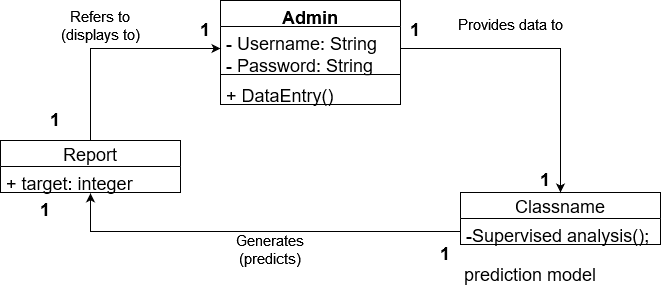

The diagram above was exported from draw.io. Its source (the exported page's mxGraphModel, read from the mxfile embedded in the PNG):
<mxGraphModel dx="1198" dy="652" grid="1" gridSize="10" guides="1" tooltips="1" connect="1" arrows="1" fold="1" page="1" pageScale="1" pageWidth="850" pageHeight="1100" math="0" shadow="0">
  <root>
    <mxCell id="0" />
    <mxCell id="1" parent="0" />
    <mxCell id="ElZnMh35hF5hJqbkly_r-22" value="Admin" style="swimlane;fontStyle=1;align=center;verticalAlign=top;childLayout=stackLayout;horizontal=1;startSize=26;horizontalStack=0;resizeParent=1;resizeParentMax=0;resizeLast=0;collapsible=1;marginBottom=0;fontSize=18;" vertex="1" parent="1">
      <mxGeometry x="320" y="190" width="180" height="104" as="geometry" />
    </mxCell>
    <mxCell id="ElZnMh35hF5hJqbkly_r-23" value="- Username: String&#10;- Password: String" style="text;strokeColor=none;fillColor=none;align=left;verticalAlign=top;spacingLeft=4;spacingRight=4;overflow=hidden;rotatable=0;points=[[0,0.5],[1,0.5]];portConstraint=eastwest;fontSize=18;" vertex="1" parent="ElZnMh35hF5hJqbkly_r-22">
      <mxGeometry y="26" width="180" height="44" as="geometry" />
    </mxCell>
    <mxCell id="ElZnMh35hF5hJqbkly_r-24" value="" style="line;strokeWidth=1;fillColor=none;align=left;verticalAlign=middle;spacingTop=-1;spacingLeft=3;spacingRight=3;rotatable=0;labelPosition=right;points=[];portConstraint=eastwest;fontSize=18;" vertex="1" parent="ElZnMh35hF5hJqbkly_r-22">
      <mxGeometry y="70" width="180" height="8" as="geometry" />
    </mxCell>
    <mxCell id="ElZnMh35hF5hJqbkly_r-25" value="+ DataEntry()" style="text;strokeColor=none;fillColor=none;align=left;verticalAlign=top;spacingLeft=4;spacingRight=4;overflow=hidden;rotatable=0;points=[[0,0.5],[1,0.5]];portConstraint=eastwest;fontSize=18;" vertex="1" parent="ElZnMh35hF5hJqbkly_r-22">
      <mxGeometry y="78" width="180" height="26" as="geometry" />
    </mxCell>
    <mxCell id="ElZnMh35hF5hJqbkly_r-26" style="edgeStyle=orthogonalEdgeStyle;rounded=0;orthogonalLoop=1;jettySize=auto;html=1;fontSize=18;" edge="1" parent="1" source="ElZnMh35hF5hJqbkly_r-23" target="ElZnMh35hF5hJqbkly_r-29">
      <mxGeometry relative="1" as="geometry">
        <mxPoint x="630" y="295" as="targetPoint" />
      </mxGeometry>
    </mxCell>
    <mxCell id="ElZnMh35hF5hJqbkly_r-27" value="Report" style="swimlane;fontStyle=0;childLayout=stackLayout;horizontal=1;startSize=26;fillColor=none;horizontalStack=0;resizeParent=1;resizeParentMax=0;resizeLast=0;collapsible=1;marginBottom=0;fontSize=18;" vertex="1" parent="1">
      <mxGeometry x="100" y="330" width="180" height="52" as="geometry" />
    </mxCell>
    <mxCell id="ElZnMh35hF5hJqbkly_r-28" value="+ target: integer" style="text;strokeColor=none;fillColor=none;align=left;verticalAlign=top;spacingLeft=4;spacingRight=4;overflow=hidden;rotatable=0;points=[[0,0.5],[1,0.5]];portConstraint=eastwest;fontSize=18;" vertex="1" parent="ElZnMh35hF5hJqbkly_r-27">
      <mxGeometry y="26" width="180" height="26" as="geometry" />
    </mxCell>
    <mxCell id="ElZnMh35hF5hJqbkly_r-29" value="Classname" style="swimlane;fontStyle=0;childLayout=stackLayout;horizontal=1;startSize=26;fillColor=none;horizontalStack=0;resizeParent=1;resizeParentMax=0;resizeLast=0;collapsible=1;marginBottom=0;fontSize=18;" vertex="1" parent="1">
      <mxGeometry x="560" y="382" width="200" height="52" as="geometry" />
    </mxCell>
    <mxCell id="ElZnMh35hF5hJqbkly_r-30" value="-Supervised analysis();" style="text;strokeColor=none;fillColor=none;align=left;verticalAlign=top;spacingLeft=4;spacingRight=4;overflow=hidden;rotatable=0;points=[[0,0.5],[1,0.5]];portConstraint=eastwest;fontSize=18;" vertex="1" parent="ElZnMh35hF5hJqbkly_r-29">
      <mxGeometry y="26" width="200" height="26" as="geometry" />
    </mxCell>
    <mxCell id="ElZnMh35hF5hJqbkly_r-31" style="edgeStyle=orthogonalEdgeStyle;rounded=0;orthogonalLoop=1;jettySize=auto;html=1;exitX=0.5;exitY=0;exitDx=0;exitDy=0;fontSize=18;" edge="1" parent="1" source="ElZnMh35hF5hJqbkly_r-27" target="ElZnMh35hF5hJqbkly_r-23">
      <mxGeometry relative="1" as="geometry">
        <mxPoint x="220" y="350" as="sourcePoint" />
      </mxGeometry>
    </mxCell>
    <mxCell id="ElZnMh35hF5hJqbkly_r-32" value="1" style="text;align=center;fontStyle=1;verticalAlign=middle;spacingLeft=3;spacingRight=3;strokeColor=none;rotatable=0;points=[[0,0.5],[1,0.5]];portConstraint=eastwest;fontSize=18;" vertex="1" parent="1">
      <mxGeometry x="300" y="210" width="10" height="16" as="geometry" />
    </mxCell>
    <mxCell id="ElZnMh35hF5hJqbkly_r-33" value="1" style="text;align=center;fontStyle=1;verticalAlign=middle;spacingLeft=3;spacingRight=3;strokeColor=none;rotatable=0;points=[[0,0.5],[1,0.5]];portConstraint=eastwest;fontSize=18;" vertex="1" parent="1">
      <mxGeometry x="150" y="300" width="10" height="16" as="geometry" />
    </mxCell>
    <mxCell id="ElZnMh35hF5hJqbkly_r-34" value="1" style="text;align=center;fontStyle=1;verticalAlign=middle;spacingLeft=3;spacingRight=3;strokeColor=none;rotatable=0;points=[[0,0.5],[1,0.5]];portConstraint=eastwest;fontSize=18;" vertex="1" parent="1">
      <mxGeometry x="510" y="210" width="10" height="16" as="geometry" />
    </mxCell>
    <mxCell id="ElZnMh35hF5hJqbkly_r-35" value="1" style="text;align=center;fontStyle=1;verticalAlign=middle;spacingLeft=3;spacingRight=3;strokeColor=none;rotatable=0;points=[[0,0.5],[1,0.5]];portConstraint=eastwest;fontSize=18;" vertex="1" parent="1">
      <mxGeometry x="640" y="360" width="10" height="16" as="geometry" />
    </mxCell>
    <mxCell id="ElZnMh35hF5hJqbkly_r-36" value="1" style="text;align=center;fontStyle=1;verticalAlign=middle;spacingLeft=3;spacingRight=3;strokeColor=none;rotatable=0;points=[[0,0.5],[1,0.5]];portConstraint=eastwest;fontSize=18;" vertex="1" parent="1">
      <mxGeometry x="140" y="390" width="10" height="16" as="geometry" />
    </mxCell>
    <mxCell id="ElZnMh35hF5hJqbkly_r-37" value="1" style="text;align=center;fontStyle=1;verticalAlign=middle;spacingLeft=3;spacingRight=3;strokeColor=none;rotatable=0;points=[[0,0.5],[1,0.5]];portConstraint=eastwest;fontSize=18;" vertex="1" parent="1">
      <mxGeometry x="540" y="434" width="10" height="16" as="geometry" />
    </mxCell>
    <mxCell id="ElZnMh35hF5hJqbkly_r-38" style="edgeStyle=orthogonalEdgeStyle;rounded=0;orthogonalLoop=1;jettySize=auto;html=1;entryX=0.5;entryY=1.032;entryDx=0;entryDy=0;entryPerimeter=0;fontSize=18;" edge="1" parent="1" source="ElZnMh35hF5hJqbkly_r-30" target="ElZnMh35hF5hJqbkly_r-28">
      <mxGeometry relative="1" as="geometry" />
    </mxCell>
    <mxCell id="ElZnMh35hF5hJqbkly_r-39" value="Provides data to" style="text;align=center;fontStyle=0;verticalAlign=middle;spacingLeft=3;spacingRight=3;strokeColor=none;rotatable=0;points=[[0,0.5],[1,0.5]];portConstraint=eastwest;fontSize=15;" vertex="1" parent="1">
      <mxGeometry x="560" y="200" width="100" height="26" as="geometry" />
    </mxCell>
    <mxCell id="ElZnMh35hF5hJqbkly_r-40" value="Refers to&#10;(displays to)&#10;" style="text;align=center;fontStyle=0;verticalAlign=middle;spacingLeft=3;spacingRight=3;strokeColor=none;rotatable=0;points=[[0,0.5],[1,0.5]];portConstraint=eastwest;fontSize=15;" vertex="1" parent="1">
      <mxGeometry x="160" y="210" width="80" height="26" as="geometry" />
    </mxCell>
    <mxCell id="ElZnMh35hF5hJqbkly_r-41" value="Generates&#10;(predicts)&#10;" style="text;align=center;fontStyle=0;verticalAlign=middle;spacingLeft=3;spacingRight=3;strokeColor=none;rotatable=0;points=[[0,0.5],[1,0.5]];portConstraint=eastwest;fontSize=15;" vertex="1" parent="1">
      <mxGeometry x="330" y="434" width="80" height="26" as="geometry" />
    </mxCell>
    <mxCell id="ElZnMh35hF5hJqbkly_r-42" value="prediction model" style="text;align=center;fontStyle=0;verticalAlign=middle;spacingLeft=3;spacingRight=3;strokeColor=none;rotatable=0;points=[[0,0.5],[1,0.5]];portConstraint=eastwest;fontSize=18;" vertex="1" parent="1">
      <mxGeometry x="580" y="450" width="100" height="26" as="geometry" />
    </mxCell>
  </root>
</mxGraphModel>